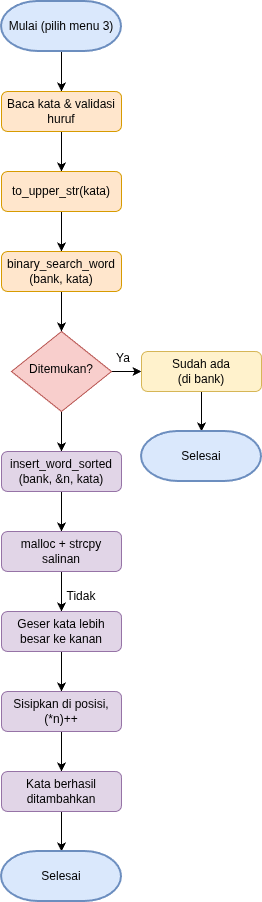

The diagram above was exported from draw.io. Its source (the exported page's mxGraphModel, read from the mxfile embedded in the PNG):
<mxGraphModel dx="1022" dy="580" grid="1" gridSize="10" guides="1" tooltips="1" connect="1" arrows="1" fold="1" page="1" pageScale="1" pageWidth="850" pageHeight="1100" math="0" shadow="0">
  <root>
    <mxCell id="0" />
    <mxCell id="1" parent="0" />
    <mxCell id="D2Y2nyaNv16X3MqZvKw2-20" edge="1" parent="1" source="D2Y2nyaNv16X3MqZvKw2-1" style="edgeStyle=orthogonalEdgeStyle;rounded=0;orthogonalLoop=1;jettySize=auto;html=1;" target="D2Y2nyaNv16X3MqZvKw2-3" value="">
      <mxGeometry relative="1" as="geometry" />
    </mxCell>
    <mxCell id="D2Y2nyaNv16X3MqZvKw2-1" parent="1" style="strokeWidth=2;html=1;shape=mxgraph.flowchart.terminator;whiteSpace=wrap;fillColor=#dae8fc;strokeColor=#6c8ebf;" value="Mulai (pilih menu 3)" vertex="1">
      <mxGeometry height="50" width="120" x="180" y="90" as="geometry" />
    </mxCell>
    <mxCell id="D2Y2nyaNv16X3MqZvKw2-22" edge="1" parent="1" source="D2Y2nyaNv16X3MqZvKw2-3" style="edgeStyle=orthogonalEdgeStyle;rounded=0;orthogonalLoop=1;jettySize=auto;html=1;" target="D2Y2nyaNv16X3MqZvKw2-7" value="">
      <mxGeometry relative="1" as="geometry" />
    </mxCell>
    <mxCell id="D2Y2nyaNv16X3MqZvKw2-3" parent="1" style="rounded=1;whiteSpace=wrap;html=1;fontSize=12;glass=0;strokeWidth=1;shadow=0;fillColor=#ffe6cc;strokeColor=#d79b00;" value="Baca kata &amp;amp; validasi huruf" vertex="1">
      <mxGeometry height="40" width="120" x="180" y="180" as="geometry" />
    </mxCell>
    <mxCell id="D2Y2nyaNv16X3MqZvKw2-27" edge="1" parent="1" source="D2Y2nyaNv16X3MqZvKw2-4" style="edgeStyle=orthogonalEdgeStyle;rounded=0;orthogonalLoop=1;jettySize=auto;html=1;" target="D2Y2nyaNv16X3MqZvKw2-11" value="">
      <mxGeometry relative="1" as="geometry" />
    </mxCell>
    <mxCell id="D2Y2nyaNv16X3MqZvKw2-30" edge="1" parent="1" source="D2Y2nyaNv16X3MqZvKw2-4" style="edgeStyle=orthogonalEdgeStyle;rounded=0;orthogonalLoop=1;jettySize=auto;html=1;" target="D2Y2nyaNv16X3MqZvKw2-13" value="">
      <mxGeometry relative="1" as="geometry" />
    </mxCell>
    <mxCell id="D2Y2nyaNv16X3MqZvKw2-4" parent="1" style="rhombus;whiteSpace=wrap;html=1;shadow=0;fontFamily=Helvetica;fontSize=12;align=center;strokeWidth=1;spacing=6;spacingTop=-4;fillColor=#f8cecc;strokeColor=#b85450;" value="Ditemukan?" vertex="1">
      <mxGeometry height="80" width="100" x="190" y="420" as="geometry" />
    </mxCell>
    <mxCell id="D2Y2nyaNv16X3MqZvKw2-23" edge="1" parent="1" source="D2Y2nyaNv16X3MqZvKw2-7" style="edgeStyle=orthogonalEdgeStyle;rounded=0;orthogonalLoop=1;jettySize=auto;html=1;" target="D2Y2nyaNv16X3MqZvKw2-8" value="">
      <mxGeometry relative="1" as="geometry" />
    </mxCell>
    <mxCell id="D2Y2nyaNv16X3MqZvKw2-7" parent="1" style="rounded=1;whiteSpace=wrap;html=1;fontSize=12;glass=0;strokeWidth=1;shadow=0;fillColor=#ffe6cc;strokeColor=#d79b00;" value="to_upper_str(kata)" vertex="1">
      <mxGeometry height="40" width="120" x="180" y="260" as="geometry" />
    </mxCell>
    <mxCell id="D2Y2nyaNv16X3MqZvKw2-26" edge="1" parent="1" source="D2Y2nyaNv16X3MqZvKw2-8" style="edgeStyle=orthogonalEdgeStyle;rounded=0;orthogonalLoop=1;jettySize=auto;html=1;" target="D2Y2nyaNv16X3MqZvKw2-4" value="">
      <mxGeometry relative="1" as="geometry" />
    </mxCell>
    <mxCell id="D2Y2nyaNv16X3MqZvKw2-8" parent="1" style="rounded=1;whiteSpace=wrap;html=1;fontSize=12;glass=0;strokeWidth=1;shadow=0;fillColor=#ffe6cc;strokeColor=#d79b00;" value="binary_search_word&lt;div&gt;(bank, kata)&lt;/div&gt;" vertex="1">
      <mxGeometry height="40" width="120" x="180" y="340" as="geometry" />
    </mxCell>
    <mxCell id="D2Y2nyaNv16X3MqZvKw2-28" edge="1" parent="1" source="D2Y2nyaNv16X3MqZvKw2-11" style="edgeStyle=orthogonalEdgeStyle;rounded=0;orthogonalLoop=1;jettySize=auto;html=1;" target="D2Y2nyaNv16X3MqZvKw2-12" value="">
      <mxGeometry relative="1" as="geometry" />
    </mxCell>
    <mxCell id="D2Y2nyaNv16X3MqZvKw2-11" parent="1" style="rounded=1;whiteSpace=wrap;html=1;fontSize=12;glass=0;strokeWidth=1;shadow=0;fillColor=#fff2cc;strokeColor=#d6b656;" value="&lt;div&gt;Sudah ada&lt;/div&gt;&lt;div&gt;(di bank)&lt;/div&gt;" vertex="1">
      <mxGeometry height="40" width="120" x="320" y="440" as="geometry" />
    </mxCell>
    <mxCell id="D2Y2nyaNv16X3MqZvKw2-12" parent="1" style="strokeWidth=2;html=1;shape=mxgraph.flowchart.terminator;whiteSpace=wrap;fillColor=#dae8fc;strokeColor=#6c8ebf;" value="Selesai" vertex="1">
      <mxGeometry height="50" width="120" x="320" y="520" as="geometry" />
    </mxCell>
    <mxCell id="D2Y2nyaNv16X3MqZvKw2-33" edge="1" parent="1" source="D2Y2nyaNv16X3MqZvKw2-13" style="edgeStyle=orthogonalEdgeStyle;rounded=0;orthogonalLoop=1;jettySize=auto;html=1;" target="D2Y2nyaNv16X3MqZvKw2-14" value="">
      <mxGeometry relative="1" as="geometry" />
    </mxCell>
    <mxCell id="D2Y2nyaNv16X3MqZvKw2-13" parent="1" style="rounded=1;whiteSpace=wrap;html=1;fontSize=12;glass=0;strokeWidth=1;shadow=0;fillColor=#e1d5e7;strokeColor=#9673a6;" value="insert_word_sorted&lt;div&gt;(bank, &amp;amp;n, kata)&lt;/div&gt;" vertex="1">
      <mxGeometry height="40" width="120" x="180" y="540" as="geometry" />
    </mxCell>
    <mxCell id="D2Y2nyaNv16X3MqZvKw2-34" edge="1" parent="1" source="D2Y2nyaNv16X3MqZvKw2-14" style="edgeStyle=orthogonalEdgeStyle;rounded=0;orthogonalLoop=1;jettySize=auto;html=1;" target="D2Y2nyaNv16X3MqZvKw2-15" value="">
      <mxGeometry relative="1" as="geometry" />
    </mxCell>
    <mxCell id="D2Y2nyaNv16X3MqZvKw2-14" parent="1" style="rounded=1;whiteSpace=wrap;html=1;fontSize=12;glass=0;strokeWidth=1;shadow=0;fillColor=#e1d5e7;strokeColor=#9673a6;" value="malloc + strcpy salinan" vertex="1">
      <mxGeometry height="40" width="120" x="180" y="620" as="geometry" />
    </mxCell>
    <mxCell id="D2Y2nyaNv16X3MqZvKw2-35" edge="1" parent="1" source="D2Y2nyaNv16X3MqZvKw2-15" style="edgeStyle=orthogonalEdgeStyle;rounded=0;orthogonalLoop=1;jettySize=auto;html=1;" target="D2Y2nyaNv16X3MqZvKw2-16" value="">
      <mxGeometry relative="1" as="geometry" />
    </mxCell>
    <mxCell id="D2Y2nyaNv16X3MqZvKw2-15" parent="1" style="rounded=1;whiteSpace=wrap;html=1;fontSize=12;glass=0;strokeWidth=1;shadow=0;fillColor=#e1d5e7;strokeColor=#9673a6;" value="Geser kata lebih besar ke kanan" vertex="1">
      <mxGeometry height="40" width="120" x="180" y="700" as="geometry" />
    </mxCell>
    <mxCell id="D2Y2nyaNv16X3MqZvKw2-36" edge="1" parent="1" source="D2Y2nyaNv16X3MqZvKw2-16" style="edgeStyle=orthogonalEdgeStyle;rounded=0;orthogonalLoop=1;jettySize=auto;html=1;" target="D2Y2nyaNv16X3MqZvKw2-17" value="">
      <mxGeometry relative="1" as="geometry" />
    </mxCell>
    <mxCell id="D2Y2nyaNv16X3MqZvKw2-16" parent="1" style="rounded=1;whiteSpace=wrap;html=1;fontSize=12;glass=0;strokeWidth=1;shadow=0;fillColor=#e1d5e7;strokeColor=#9673a6;" value="Sisipkan di posisi, (*n)++" vertex="1">
      <mxGeometry height="40" width="120" x="180" y="780" as="geometry" />
    </mxCell>
    <mxCell id="D2Y2nyaNv16X3MqZvKw2-37" edge="1" parent="1" source="D2Y2nyaNv16X3MqZvKw2-17" style="edgeStyle=orthogonalEdgeStyle;rounded=0;orthogonalLoop=1;jettySize=auto;html=1;" target="D2Y2nyaNv16X3MqZvKw2-18" value="">
      <mxGeometry relative="1" as="geometry" />
    </mxCell>
    <mxCell id="D2Y2nyaNv16X3MqZvKw2-17" parent="1" style="rounded=1;whiteSpace=wrap;html=1;fontSize=12;glass=0;strokeWidth=1;shadow=0;fillColor=#e1d5e7;strokeColor=#9673a6;" value="Kata berhasil ditambahkan" vertex="1">
      <mxGeometry height="40" width="120" x="180" y="860" as="geometry" />
    </mxCell>
    <mxCell id="D2Y2nyaNv16X3MqZvKw2-18" parent="1" style="strokeWidth=2;html=1;shape=mxgraph.flowchart.terminator;whiteSpace=wrap;fillColor=#dae8fc;strokeColor=#6c8ebf;" value="Selesai" vertex="1">
      <mxGeometry height="50" width="120" x="180" y="940" as="geometry" />
    </mxCell>
    <mxCell id="Uu8EFqxanjR079BOzNkG-2" parent="1" style="text;html=1;whiteSpace=wrap;strokeColor=none;fillColor=none;align=center;verticalAlign=middle;rounded=0;" value="Tidak" vertex="1">
      <mxGeometry height="30" width="60" x="230" y="670" as="geometry" />
    </mxCell>
    <mxCell id="Uu8EFqxanjR079BOzNkG-3" parent="1" style="text;html=1;whiteSpace=wrap;strokeColor=none;fillColor=none;align=center;verticalAlign=middle;rounded=0;" value="Ya" vertex="1">
      <mxGeometry height="30" width="60" x="272" y="432" as="geometry" />
    </mxCell>
  </root>
</mxGraphModel>